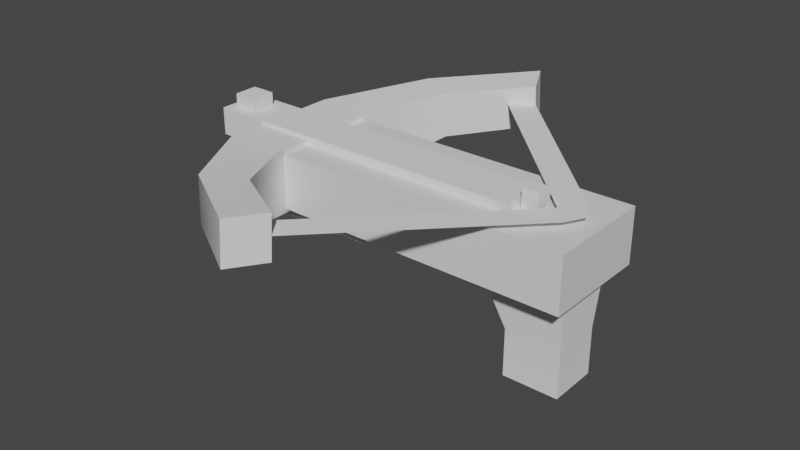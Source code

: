 # Source: crossbow.blend  (saved by Blender 2.83.18; exported with 4.5.12 LTS)
import bpy
from mathutils import Matrix  # noqa: F401  (used for matrix-valued properties, if any)

bpy.ops.wm.read_factory_settings(use_empty=True)
scene = bpy.context.scene
scene.name = 'Scene'

# ---- collections
col_collection = bpy.data.collections.new('Collection'); scene.collection.children.link(col_collection)

# ---- materials (node trees are filled in below, after node groups)
mat_material = bpy.data.materials.new('Material')
mat_material.alpha_threshold = 0.0
mat_material.use_transparent_shadow = False
mat_material.line_color = (0.0, 0.0, 0.0, 1.0)

# ---- node groups
ng_auto_smooth = bpy.data.node_groups.new('Auto Smooth', 'GeometryNodeTree')
_s = ng_auto_smooth.interface.new_socket(name='Geometry', in_out='OUTPUT', socket_type='NodeSocketGeometry')
_s = ng_auto_smooth.interface.new_socket(name='Geometry', in_out='INPUT', socket_type='NodeSocketGeometry')
_s = ng_auto_smooth.interface.new_socket(name='Angle', in_out='INPUT', socket_type='NodeSocketFloat')
_s.subtype = 'ANGLE'
_s.min_value = 0.0
_s.max_value = 3.142
ng_auto_smooth.is_modifier = True
_N = ng_auto_smooth.nodes; _L = ng_auto_smooth.links
n0 = _N.new('NodeGroupOutput'); n0.name = 'Group Output'; n0.location = (480, -100)
n1 = _N.new('NodeGroupInput'); n1.name = 'Group Input'; n1.location = (-420, -300)
n2 = _N.new('NodeGroupInput'); n2.name = 'Group Input.001'; n2.location = (-60, -100)
n3 = _N.new('GeometryNodeSetShadeSmooth'); n3.name = 'Set Shade Smooth'; n3.location = (120, -100)
n3.domain = 'EDGE'
n4 = _N.new('GeometryNodeSetShadeSmooth'); n4.name = 'Set Shade Smooth.001'; n4.location = (300, -100)
n5 = _N.new('GeometryNodeInputMeshEdgeAngle'); n5.name = 'Edge Angle'; n5.location = (-420, -220)
n6 = _N.new('GeometryNodeInputEdgeSmooth'); n6.name = 'Is Edge Smooth'; n6.location = (-60, -160)
n7 = _N.new('GeometryNodeInputShadeSmooth'); n7.name = 'Is Face Smooth'; n7.location = (-240, -340)
n8 = _N.new('FunctionNodeBooleanMath'); n8.name = 'Boolean Math'; n8.location = (-60, -220)
n9 = _N.new('FunctionNodeCompare'); n9.name = 'Compare'; n9.location = (-240, -180)
n9.operation = 'LESS_EQUAL'
_L.new(n5.outputs[0], n9.inputs[0])
_L.new(n4.outputs[0], n0.inputs[0])
_L.new(n1.outputs[1], n9.inputs[1])
_L.new(n9.outputs[0], n8.inputs[0])
_L.new(n7.outputs[0], n8.inputs[1])
_L.new(n2.outputs[0], n3.inputs[0])
_L.new(n6.outputs[0], n3.inputs[1])
_L.new(n3.outputs[0], n4.inputs[0])
_L.new(n8.outputs[0], n3.inputs[2])
n0.is_active_output = True

# ---- material node trees
mat_material.use_nodes = True; mat_material.node_tree.nodes.clear()
_N = mat_material.node_tree.nodes; _L = mat_material.node_tree.links
n0 = _N.new('ShaderNodeOutputMaterial'); n0.name = 'Material Output'; n0.location = (300, 300)
n1 = _N.new('ShaderNodeBsdfPrincipled'); n1.name = 'Principled BSDF'; n1.location = (10, 300)
n1.distribution = 'GGX'
n1.subsurface_method = 'BURLEY'
n1.inputs[2].default_value = 0.4
n1.inputs[3].default_value = 1.45
n1.inputs[27].default_value = (0.0, 0.0, 0.0, 1.0)
n1.inputs[28].default_value = 1.0
_L.new(n1.outputs[0], n0.inputs[0])
n0.is_active_output = True

# ---- world
world_world = bpy.data.worlds.new('World'); scene.world = world_world
world_world.use_nodes = True; world_world.node_tree.nodes.clear()
_N = world_world.node_tree.nodes; _L = world_world.node_tree.links
n0 = _N.new('ShaderNodeOutputWorld'); n0.name = 'World Output'; n0.location = (300, 300)
n1 = _N.new('ShaderNodeBackground'); n1.name = 'Background'; n1.location = (10, 300)
n1.inputs[0].default_value = (0.05088, 0.05088, 0.05088, 1.0)
_L.new(n1.outputs[0], n0.inputs[0])
n0.is_active_output = True
world_world.color = (0.05088, 0.05088, 0.05088)
world_world.use_sun_shadow = False
world_world.sun_shadow_jitter_overblur = 0.0

# ---- meshes
me_cube = bpy.data.meshes.new('Cube')
me_cube.from_pydata([(1.0, 1.0, 1.0), (1.0, 1.0, -1.0), (1.0, -1.0, 1.0), (1.0, -1.0, -1.0), (-1.0, 1.0, 1.0), (-1.0, 1.0, -1.0), (-1.0, -1.0, 1.0), (-1.0, -1.0, -1.0)], [], [(0, 4, 6, 2), (3, 2, 6, 7), (7, 6, 4, 5), (5, 1, 3, 7), (1, 0, 2, 3), (5, 4, 0, 1)])
_uv = me_cube.uv_layers.new(name='UVMap')
_uv.uv.foreach_set('vector', [0.625, 0.5, 0.875, 0.5, 0.875, 0.75, 0.625, 0.75, 0.375, 0.75, 0.625, 0.75, 0.625, 1.0, 0.375, 1.0, 0.375, 0.0, 0.625, 0.0, 0.625, 0.25, 0.375, 0.25, 0.125, 0.5, 0.375, 0.5, 0.375, 0.75, 0.125, 0.75, 0.375, 0.5, 0.625, 0.5, 0.625, 0.75, 0.375, 0.75, 0.375, 0.25, 0.625, 0.25, 0.625, 0.5, 0.375, 0.5])
me_cube.materials.append(mat_material)
me_cube.use_remesh_preserve_volume = False
me_cube.use_remesh_preserve_attributes = False
me_cube.use_mirror_vertex_groups = False
me_cube.update()
me_cube_001 = bpy.data.meshes.new('Cube.001')
me_cube_001.from_pydata([(-0.4228, -1.0, -1.0), (-1.577, -1.373, 1.0), (-0.4228, 1.0, -1.0), (-1.577, 1.373, 1.0), (1.799, -1.0, -1.0), (1.9, -1.373, 1.0), (1.799, 1.0, -1.0), (1.9, 1.373, 1.0), (-0.4228, -1.0, -2.421), (-0.4228, 1.0, -2.421), (1.799, -1.0, -2.421), (1.799, 1.0, -2.421)], [], [(0, 1, 3, 2), (2, 3, 7, 6), (6, 7, 5, 4), (4, 5, 1, 0), (4, 0, 8, 10), (7, 3, 1, 5), (9, 11, 10, 8), (2, 6, 11, 9), (0, 2, 9, 8), (6, 4, 10, 11)])
me_cube_001.polygons.foreach_set('use_smooth', [True] * 10)
_uv = me_cube_001.uv_layers.new(name='UVMap')
_uv.uv.foreach_set('vector', [0.375, 0.0, 0.625, 0.0, 0.625, 0.25, 0.375, 0.25, 0.375, 0.25, 0.625, 0.25, 0.625, 0.5, 0.375, 0.5, 0.375, 0.5, 0.625, 0.5, 0.625, 0.75, 0.375, 0.75, 0.375, 0.75, 0.625, 0.75, 0.625, 1.0, 0.375, 1.0, 0.375, 0.75, 0.375, 1.0, 0.375, 1.0, 0.375, 0.75, 0.625, 0.5, 0.875, 0.5, 0.875, 0.75, 0.625, 0.75, 0.125, 0.5, 0.375, 0.5, 0.375, 0.75, 0.125, 0.75, 0.375, 0.25, 0.375, 0.5, 0.375, 0.5, 0.375, 0.25, 0.375, 0.0, 0.375, 0.25, 0.375, 0.25, 0.375, 0.0, 0.375, 0.5, 0.375, 0.75, 0.375, 0.75, 0.375, 0.5])
me_cube_001.use_remesh_fix_poles = True
me_cube_001.use_remesh_preserve_attributes = False
me_cube_001.use_mirror_vertex_groups = False
me_cube_001.update()
me_cube_002 = bpy.data.meshes.new('Cube.002')
me_cube_002.from_pydata([(-1.0, -1.0, -1.0), (-1.0, -1.0, 1.0), (-1.0, 1.0, -1.0), (-1.0, 1.0, 1.0), (1.0, -1.0, -1.0), (1.0, -1.0, 1.0), (1.0, 1.0, -1.0), (1.0, 1.0, 1.0), (1.015, 2.487, -0.1298), (1.015, 2.457, 1.352), (2.313, 2.143, -0.1572), (2.313, 2.114, 1.325), (4.205, 3.482, 0.4359), (4.205, 3.433, 1.775), (4.817, 2.911, 0.3534), (4.817, 2.863, 1.693)], [], [(0, 1, 3, 2), (7, 6, 10, 11), (6, 7, 5, 4), (4, 5, 1, 0), (2, 6, 4, 0), (7, 3, 1, 5), (11, 10, 14, 15), (6, 2, 8, 10), (3, 7, 11, 9), (2, 3, 9, 8), (10, 8, 12, 14), (9, 11, 15, 13), (8, 9, 13, 12), (12, 13, 15, 14)])
me_cube_002.polygons.foreach_set('use_smooth', [True] * 14)
_uv = me_cube_002.uv_layers.new(name='UVMap')
_uv.uv.foreach_set('vector', [0.375, 0.0, 0.625, 0.0, 0.625, 0.25, 0.375, 0.25, 0.625, 0.5, 0.375, 0.5, 0.375, 0.5, 0.625, 0.5, 0.375, 0.5, 0.625, 0.5, 0.625, 0.75, 0.375, 0.75, 0.375, 0.75, 0.625, 0.75, 0.625, 1.0, 0.375, 1.0, 0.125, 0.5, 0.375, 0.5, 0.375, 0.75, 0.125, 0.75, 0.625, 0.5, 0.875, 0.5, 0.875, 0.75, 0.625, 0.75, 0.625, 0.5, 0.375, 0.5, 0.375, 0.5, 0.625, 0.5, 0.375, 0.5, 0.125, 0.5, 0.125, 0.5, 0.375, 0.5, 0.875, 0.5, 0.625, 0.5, 0.625, 0.5, 0.875, 0.5, 0.375, 0.25, 0.625, 0.25, 0.625, 0.25, 0.375, 0.25, 0.375, 0.5, 0.125, 0.5, 0.125, 0.5, 0.375, 0.5, 0.875, 0.5, 0.625, 0.5, 0.625, 0.5, 0.875, 0.5, 0.375, 0.25, 0.625, 0.25, 0.625, 0.25, 0.375, 0.25, 0.125, 0.5, 0.875, 0.5, 0.625, 0.5, 0.375, 0.5])
me_cube_002.use_remesh_fix_poles = True
me_cube_002.use_remesh_preserve_attributes = False
me_cube_002.use_mirror_vertex_groups = False
me_cube_002.update()
me_cube_003 = bpy.data.meshes.new('Cube.003')
me_cube_003.from_pydata([(-1.0, -1.0, -1.0), (-1.0, -1.0, 1.0), (-1.0, 1.0, -1.0), (-1.0, 1.0, 1.0), (1.0, -1.0, -1.0), (1.0, -1.0, 1.0), (1.0, 1.0, -1.0), (1.0, 1.0, 1.0)], [], [(0, 1, 3, 2), (2, 3, 7, 6), (6, 7, 5, 4), (4, 5, 1, 0), (2, 6, 4, 0), (7, 3, 1, 5)])
_uv = me_cube_003.uv_layers.new(name='UVMap')
_uv.uv.foreach_set('vector', [0.375, 0.0, 0.625, 0.0, 0.625, 0.25, 0.375, 0.25, 0.375, 0.25, 0.625, 0.25, 0.625, 0.5, 0.375, 0.5, 0.375, 0.5, 0.625, 0.5, 0.625, 0.75, 0.375, 0.75, 0.375, 0.75, 0.625, 0.75, 0.625, 1.0, 0.375, 1.0, 0.125, 0.5, 0.375, 0.5, 0.375, 0.75, 0.125, 0.75, 0.625, 0.5, 0.875, 0.5, 0.875, 0.75, 0.625, 0.75])
me_cube_003.use_remesh_fix_poles = True
me_cube_003.use_remesh_preserve_attributes = False
me_cube_003.use_mirror_vertex_groups = False
me_cube_003.update()
me_plane = bpy.data.meshes.new('Plane')
me_plane.from_pydata([(-12.99, 13.53, 0.0), (0.3681, 0.00608, 0.0), (-11.57, 14.94, 0.0), (1.672, 1.42, 0.0), (2.426, 0.006081, 0.0), (-12.99, -13.53, 0.0), (0.3681, -0.00608, 0.0), (-11.57, -14.94, 0.0), (1.672, -1.42, 0.0), (2.426, -0.006081, 0.0), (2.423, 0.0, 0.0), (0.3738, 0.0, 0.0), (0.3616, 0.0, 0.0)], [], [(0, 1, 3, 2), (11, 1, 12), (3, 1, 11, 10, 4), (5, 7, 8, 6), (11, 12, 6), (8, 9, 10, 11, 6)])
_uv = me_plane.uv_layers.new(name='UVMap')
_uv.uv.foreach_set('vector', [0.0, 0.0, 1.0, 0.0, 1.0, 1.0, 0.0, 1.0, 1.0, 0.0, 1.0, 0.0, 1.0, 0.0, 1.0, 1.0, 1.0, 0.0, 1.0, 0.0, 1.0, 0.9957, 1.0, 1.0, 0.0, 0.0, 0.0, 1.0, 1.0, 1.0, 1.0, 0.0, 1.0, 0.0, 1.0, 0.0, 1.0, 0.0, 1.0, 1.0, 1.0, 1.0, 1.0, 0.9957, 1.0, 0.0, 1.0, 0.0])
me_plane.use_remesh_fix_poles = True
me_plane.use_remesh_preserve_attributes = False
me_plane.use_mirror_vertex_groups = False
me_plane.update()
me_cube_004 = bpy.data.meshes.new('Cube.004')
me_cube_004.from_pydata([(-1.0, -1.0, -0.2021), (-1.0, -1.0, 1.0), (-1.0, 1.0, -0.2021), (-1.0, 1.0, 1.0), (1.0, -1.0, -0.2021), (1.0, -1.0, 1.0), (1.0, 1.0, -0.2021), (1.0, 1.0, 1.0)], [], [(0, 1, 3, 2), (2, 3, 7, 6), (6, 7, 5, 4), (4, 5, 1, 0), (2, 6, 4, 0), (7, 3, 1, 5)])
_uv = me_cube_004.uv_layers.new(name='UVMap')
_uv.uv.foreach_set('vector', [0.375, 0.0, 0.625, 0.0, 0.625, 0.25, 0.375, 0.25, 0.375, 0.25, 0.625, 0.25, 0.625, 0.5, 0.375, 0.5, 0.375, 0.5, 0.625, 0.5, 0.625, 0.75, 0.375, 0.75, 0.375, 0.75, 0.625, 0.75, 0.625, 1.0, 0.375, 1.0, 0.125, 0.5, 0.375, 0.5, 0.375, 0.75, 0.125, 0.75, 0.625, 0.5, 0.875, 0.5, 0.875, 0.75, 0.625, 0.75])
me_cube_004.use_remesh_fix_poles = True
me_cube_004.use_remesh_preserve_attributes = False
me_cube_004.use_mirror_vertex_groups = False
me_cube_004.update()
me_cube_005 = bpy.data.meshes.new('Cube.005')
me_cube_005.from_pydata([(-1.0, -1.0, -1.0), (-1.0, -1.0, 1.0), (-1.0, 1.0, -1.0), (-1.0, 1.0, 1.0), (1.0, -1.0, -1.0), (1.0, -1.0, 1.0), (1.0, 1.0, -1.0), (1.0, 1.0, 1.0)], [], [(0, 1, 3, 2), (2, 3, 7, 6), (6, 7, 5, 4), (4, 5, 1, 0), (2, 6, 4, 0), (7, 3, 1, 5)])
_uv = me_cube_005.uv_layers.new(name='UVMap')
_uv.uv.foreach_set('vector', [0.375, 0.0, 0.625, 0.0, 0.625, 0.25, 0.375, 0.25, 0.375, 0.25, 0.625, 0.25, 0.625, 0.5, 0.375, 0.5, 0.375, 0.5, 0.625, 0.5, 0.625, 0.75, 0.375, 0.75, 0.375, 0.75, 0.625, 0.75, 0.625, 1.0, 0.375, 1.0, 0.125, 0.5, 0.375, 0.5, 0.375, 0.75, 0.125, 0.75, 0.625, 0.5, 0.875, 0.5, 0.875, 0.75, 0.625, 0.75])
me_cube_005.use_remesh_fix_poles = True
me_cube_005.use_remesh_preserve_attributes = False
me_cube_005.use_mirror_vertex_groups = False
me_cube_005.update()
me_cube_006 = bpy.data.meshes.new('Cube.006')
me_cube_006.from_pydata([(-1.0, -1.0, -1.0), (-1.0, -1.0, 0.6198), (-1.0, 1.0, -1.0), (-1.0, 1.0, 0.6198), (1.0, -1.0, -1.0), (1.0, -1.0, 0.6198), (1.0, 1.0, -1.0), (1.0, 1.0, 0.6198)], [], [(0, 1, 3, 2), (2, 3, 7, 6), (6, 7, 5, 4), (4, 5, 1, 0), (2, 6, 4, 0), (7, 3, 1, 5)])
_uv = me_cube_006.uv_layers.new(name='UVMap')
_uv.uv.foreach_set('vector', [0.375, 0.0, 0.625, 0.0, 0.625, 0.25, 0.375, 0.25, 0.375, 0.25, 0.625, 0.25, 0.625, 0.5, 0.375, 0.5, 0.375, 0.5, 0.625, 0.5, 0.625, 0.75, 0.375, 0.75, 0.375, 0.75, 0.625, 0.75, 0.625, 1.0, 0.375, 1.0, 0.125, 0.5, 0.375, 0.5, 0.375, 0.75, 0.125, 0.75, 0.625, 0.5, 0.875, 0.5, 0.875, 0.75, 0.625, 0.75])
me_cube_006.use_remesh_fix_poles = True
me_cube_006.use_remesh_preserve_attributes = False
me_cube_006.use_mirror_vertex_groups = False
me_cube_006.update()
me_cube_007 = bpy.data.meshes.new('Cube.007')
me_cube_007.from_pydata([(-1.0, -1.0, -1.0), (-1.0, -1.0, 1.0), (-1.0, 1.0, -1.0), (-1.0, 1.0, 1.0), (1.0, -1.0, -1.0), (1.0, -1.0, 1.0), (1.0, 1.0, -1.0), (1.0, 1.0, 1.0)], [], [(0, 1, 3, 2), (2, 3, 7, 6), (6, 7, 5, 4), (4, 5, 1, 0), (2, 6, 4, 0), (7, 3, 1, 5)])
_uv = me_cube_007.uv_layers.new(name='UVMap')
_uv.uv.foreach_set('vector', [0.375, 0.0, 0.625, 0.0, 0.625, 0.25, 0.375, 0.25, 0.375, 0.25, 0.625, 0.25, 0.625, 0.5, 0.375, 0.5, 0.375, 0.5, 0.625, 0.5, 0.625, 0.75, 0.375, 0.75, 0.375, 0.75, 0.625, 0.75, 0.625, 1.0, 0.375, 1.0, 0.125, 0.5, 0.375, 0.5, 0.375, 0.75, 0.125, 0.75, 0.625, 0.5, 0.875, 0.5, 0.875, 0.75, 0.625, 0.75])
me_cube_007.use_remesh_fix_poles = True
me_cube_007.use_remesh_preserve_attributes = False
me_cube_007.use_mirror_vertex_groups = False
me_cube_007.update()

# ---- objects
ob_cube = bpy.data.objects.new('Cube', me_cube)
ob_cube_001 = bpy.data.objects.new('Cube.001', me_cube_001)
ob_cube_002 = bpy.data.objects.new('Cube.002', me_cube_002)
ob_cube_003 = bpy.data.objects.new('Cube.003', me_cube_003)
ob_plane = bpy.data.objects.new('Plane', me_plane)
ob_cube_004 = bpy.data.objects.new('Cube.004', me_cube_004)
ob_cube_005 = bpy.data.objects.new('Cube.005', me_cube_005)
ob_cube_006 = bpy.data.objects.new('Cube.006', me_cube_006)
ob_cube_007 = bpy.data.objects.new('Cube.007', me_cube_007)

# ---- transforms, parenting, visibility, modifiers, constraints
ob_cube.location = (-2.205, 1.295e-07, 1.255)
ob_cube.scale = (3.0, 1.0, 0.5)
ob_cube.lock_rotations_4d = False
ob_cube.empty_display_type = 'ARROWS'
ob_cube.lineart.crease_threshold = 0.0
ob_cube_001.location = (-0.2626, 2.436e-07, 0.4059)
ob_cube_001.scale = (0.4554, 0.4554, 0.612)
ob_cube_001.lineart.crease_threshold = 0.0
_m = ob_cube_001.modifiers.new('Auto Smooth', 'NODES')
_m.node_group = ng_auto_smooth
_gi = [s.identifier for s in ng_auto_smooth.interface.items_tree if s.item_type == 'SOCKET' and s.in_out == 'INPUT']
_m[_gi[1]] = 0.5236  # Angle
ob_cube_002.location = (-5.171, 1.295e-07, 1.255)
ob_cube_002.scale = (0.5483, 1.147, 0.5733)
ob_cube_002.lineart.crease_threshold = 0.0
_m = ob_cube_002.modifiers.new('Mirror', 'MIRROR')
_m.use_axis = (False, True, False)
_m.use_bisect_axis = (False, True, False)
_m = ob_cube_002.modifiers.new('Auto Smooth', 'NODES')
_m.node_group = ng_auto_smooth
_gi = [s.identifier for s in ng_auto_smooth.interface.items_tree if s.item_type == 'SOCKET' and s.in_out == 'INPUT']
_m[_gi[1]] = 0.9791  # Angle
ob_cube_003.location = (-4.335, 1.295e-07, 0.9593)
ob_cube_003.scale = (1.186, 0.7483, 0.4616)
ob_cube_003.lineart.crease_threshold = 0.0
ob_plane.location = (-0.04083, 1.295e-07, 1.868)
ob_plane.scale = (0.2473, 0.2473, 0.2473)
ob_plane.lineart.crease_threshold = 0.0
ob_cube_004.location = (-3.628, 1.295e-07, 1.473)
ob_cube_004.scale = (3.077, 0.4244, 0.4244)
ob_cube_004.lineart.crease_threshold = 0.0
ob_cube_005.location = (-6.335, 1.295e-07, 1.916)
ob_cube_005.scale = (0.2238, 0.2238, 0.2238)
ob_cube_005.lineart.crease_threshold = 0.0
ob_cube_006.location = (-0.332, 1.295e-07, 1.916)
ob_cube_006.scale = (0.1513, 0.1513, 0.2828)
ob_cube_006.lineart.crease_threshold = 0.0
ob_cube_007.location = (-0.9662, 2.209e-07, 0.5747)
ob_cube_007.rotation_euler = (1.221e-09, -0.1343, -1.815e-08)
ob_cube_007.scale = (0.4284, 0.1243, 0.4284)
ob_cube_007.lineart.crease_threshold = 0.0

# ---- collection membership
col_collection.objects.link(ob_cube)
col_collection.objects.link(ob_cube_001)
col_collection.objects.link(ob_cube_002)
col_collection.objects.link(ob_cube_003)
col_collection.objects.link(ob_plane)
col_collection.objects.link(ob_cube_004)
col_collection.objects.link(ob_cube_005)
col_collection.objects.link(ob_cube_006)
col_collection.objects.link(ob_cube_007)

# ---- scene / render settings (as saved in the file)
scene.frame_start = 1; scene.frame_end = 250; scene.frame_set(1)
scene.render.engine = 'BLENDER_EEVEE_NEXT'
scene.cycles.use_denoising = False
scene.cycles.samples = 128
scene.cycles.sampling_pattern = 'TABULATED_SOBOL'
scene.cycles.use_adaptive_sampling = False
scene.cycles.use_light_tree = False
scene.view_settings.view_transform = 'Filmic'
bpy.context.view_layer.update()

# ---- added for rendering (the .blend has no active camera and no usable light): camera, sun
cam_auto = bpy.data.cameras.new('AutoCamera')
cam_auto.lens = 50.0
cam_auto.sensor_width = 36.0
cam_auto.clip_end = 1000.0
ob_auto_camera = bpy.data.objects.new('AutoCamera', cam_auto)
scene.collection.objects.link(ob_auto_camera)
ob_auto_camera.location = (7.64331, -12.7177, 9.07714)
ob_auto_camera.rotation_euler = (1.09748, -7.21219e-08, 0.694738)
scene.camera = ob_auto_camera
light_auto_sun = bpy.data.lights.new('AutoSun', 'SUN')
light_auto_sun.energy = 3.0
light_auto_sun.angle = 0.0523599
ob_auto_sun = bpy.data.objects.new('AutoSun', light_auto_sun)
scene.collection.objects.link(ob_auto_sun)
ob_auto_sun.rotation_euler = (0.872665, 0.174533, 0.523599)
bpy.context.view_layer.update()
